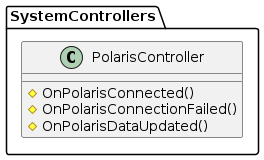

The diagram above was rendered by PlantUML. Its source (embedded in the PNG):
@startuml PolarisController

package SystemControllers
{

class PolarisController
{
    #OnPolarisConnected()
    #OnPolarisConnectionFailed()
    #OnPolarisDataUpdated()
}

}

@enduml